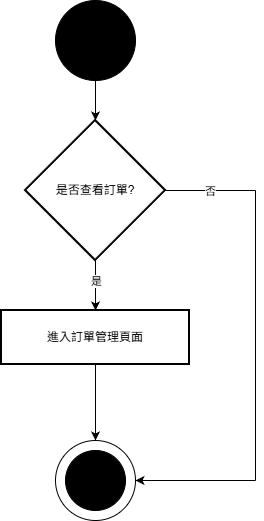

The diagram above was exported from draw.io. Its source (the exported page's mxGraphModel, read from the mxfile embedded in the PNG):
<mxGraphModel dx="1042" dy="1731" grid="1" gridSize="10" guides="1" tooltips="1" connect="1" arrows="1" fold="1" page="1" pageScale="1" pageWidth="827" pageHeight="1169" math="0" shadow="0">
  <root>
    <mxCell id="0" />
    <mxCell id="1" parent="0" />
    <mxCell id="mDRvKNo4eCQUN34NN-LP-3" edge="1" parent="1" source="mDRvKNo4eCQUN34NN-LP-1" style="edgeStyle=orthogonalEdgeStyle;rounded=0;orthogonalLoop=1;jettySize=auto;html=1;exitX=0.5;exitY=1;exitDx=0;exitDy=0;entryX=0.5;entryY=0;entryDx=0;entryDy=0;" target="mDRvKNo4eCQUN34NN-LP-2">
      <mxGeometry relative="1" as="geometry" />
    </mxCell>
    <mxCell id="mDRvKNo4eCQUN34NN-LP-1" parent="1" style="ellipse;whiteSpace=wrap;html=1;aspect=fixed;fillColor=#000000;" value="" vertex="1">
      <mxGeometry height="80" width="80" x="360" y="-1120" as="geometry" />
    </mxCell>
    <mxCell id="mDRvKNo4eCQUN34NN-LP-6" edge="1" parent="1" source="mDRvKNo4eCQUN34NN-LP-2" style="edgeStyle=orthogonalEdgeStyle;rounded=0;orthogonalLoop=1;jettySize=auto;html=1;exitX=0.5;exitY=1;exitDx=0;exitDy=0;entryX=0.5;entryY=0;entryDx=0;entryDy=0;">
      <mxGeometry relative="1" as="geometry">
        <mxPoint x="400" y="-810" as="targetPoint" />
      </mxGeometry>
    </mxCell>
    <mxCell id="mDRvKNo4eCQUN34NN-LP-7" connectable="0" parent="mDRvKNo4eCQUN34NN-LP-6" style="edgeLabel;html=1;align=center;verticalAlign=middle;resizable=0;points=[];" value="是" vertex="1">
      <mxGeometry relative="1" x="-0.328" y="-3" as="geometry">
        <mxPoint x="3" y="3" as="offset" />
      </mxGeometry>
    </mxCell>
    <mxCell id="mDRvKNo4eCQUN34NN-LP-2" parent="1" style="rhombus;strokeWidth=2;whiteSpace=wrap;" value="是否查看訂單?" vertex="1">
      <mxGeometry height="140" width="140" x="330" y="-1000" as="geometry" />
    </mxCell>
    <mxCell id="mDRvKNo4eCQUN34NN-LP-11" edge="1" parent="1" source="mDRvKNo4eCQUN34NN-LP-8" style="edgeStyle=orthogonalEdgeStyle;rounded=0;orthogonalLoop=1;jettySize=auto;html=1;exitX=0.5;exitY=1;exitDx=0;exitDy=0;entryX=0.5;entryY=0;entryDx=0;entryDy=0;" target="mDRvKNo4eCQUN34NN-LP-9">
      <mxGeometry relative="1" as="geometry" />
    </mxCell>
    <mxCell id="mDRvKNo4eCQUN34NN-LP-8" parent="1" style="whiteSpace=wrap;strokeWidth=2;" value="進入訂單管理頁面" vertex="1">
      <mxGeometry height="54" width="188" x="306" y="-810" as="geometry" />
    </mxCell>
    <mxCell id="mDRvKNo4eCQUN34NN-LP-9" parent="1" style="ellipse;whiteSpace=wrap;html=1;aspect=fixed;" value="" vertex="1">
      <mxGeometry height="80" width="80" x="360" y="-680" as="geometry" />
    </mxCell>
    <mxCell id="mDRvKNo4eCQUN34NN-LP-10" parent="1" style="ellipse;whiteSpace=wrap;html=1;aspect=fixed;labelBackgroundColor=none;fillColor=#000000;" value="" vertex="1">
      <mxGeometry height="60" width="60" x="370" y="-670" as="geometry" />
    </mxCell>
    <mxCell id="mDRvKNo4eCQUN34NN-LP-13" edge="1" parent="1" style="endArrow=none;html=1;rounded=0;entryX=1;entryY=0.5;entryDx=0;entryDy=0;" target="mDRvKNo4eCQUN34NN-LP-2" value="">
      <mxGeometry height="50" relative="1" width="50" as="geometry">
        <mxPoint x="560" y="-930" as="sourcePoint" />
        <mxPoint x="440" y="-890" as="targetPoint" />
      </mxGeometry>
    </mxCell>
    <mxCell id="y2UD8j7yf6u6jf7_3S4y-1" connectable="0" parent="mDRvKNo4eCQUN34NN-LP-13" style="edgeLabel;html=1;align=center;verticalAlign=middle;resizable=0;points=[];" value="否" vertex="1">
      <mxGeometry relative="1" x="0.0133" as="geometry">
        <mxPoint as="offset" />
      </mxGeometry>
    </mxCell>
    <mxCell id="mDRvKNo4eCQUN34NN-LP-15" edge="1" parent="1" style="endArrow=none;html=1;rounded=0;" value="">
      <mxGeometry height="50" relative="1" width="50" as="geometry">
        <mxPoint x="560" y="-640" as="sourcePoint" />
        <mxPoint x="560" y="-930" as="targetPoint" />
      </mxGeometry>
    </mxCell>
    <mxCell id="mDRvKNo4eCQUN34NN-LP-16" edge="1" parent="1" style="endArrow=classic;html=1;rounded=0;entryX=1;entryY=0.5;entryDx=0;entryDy=0;" target="mDRvKNo4eCQUN34NN-LP-9" value="">
      <mxGeometry height="50" relative="1" width="50" as="geometry">
        <mxPoint x="560" y="-640" as="sourcePoint" />
        <mxPoint x="440" y="-890" as="targetPoint" />
      </mxGeometry>
    </mxCell>
  </root>
</mxGraphModel>